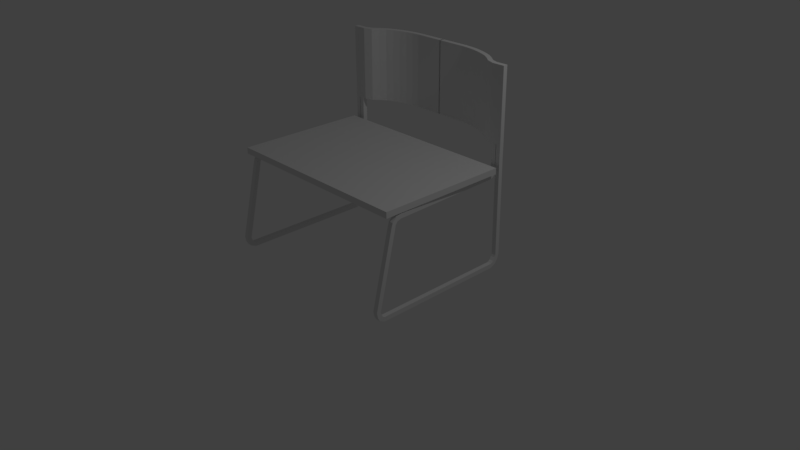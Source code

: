 # Source: char2.blend  (saved by Blender 2.78.0; exported with 4.5.12 LTS)
import bpy
from mathutils import Matrix  # noqa: F401  (used for matrix-valued properties, if any)

bpy.ops.wm.read_factory_settings(use_empty=True)
scene = bpy.context.scene
scene.name = 'Scene'

# ---- collections
col_collection_1 = bpy.data.collections.new('Collection 1'); scene.collection.children.link(col_collection_1)

# ---- materials (node trees are filled in below, after node groups)
mat_material = bpy.data.materials.new('Material')
mat_material.alpha_threshold = 0.0
mat_material.use_transparent_shadow = False
mat_material.roughness = 0.5
mat_material.line_color = (0.0, 0.0, 0.0, 1.0)

# ---- material node trees

# ---- world
world_world = bpy.data.worlds.new('World'); scene.world = world_world
world_world.color = (0.05088, 0.05088, 0.05088)
world_world.use_sun_shadow = False
world_world.sun_shadow_jitter_overblur = 0.0
world_world.cycles.sampling_method = 'MANUAL'

# ---- cameras
cam_camera = bpy.data.cameras.new('Camera')
cam_camera.clip_end = 100.0
cam_camera.lens = 35.0
cam_camera.sensor_width = 32.0
cam_camera.sensor_height = 18.0
cam_camera.ortho_scale = 7.314
cam_camera.dof.focus_distance = 0.0
cam_camera.dof.aperture_fstop = 128.0

# ---- lights
light_lamp = bpy.data.lights.new('Lamp', 'POINT')
light_lamp.transmission_factor = 0.0
light_lamp.cutoff_distance = 30.0
light_lamp.energy = 100.0
light_lamp.shadow_buffer_clip_start = 1.001
light_lamp.shadow_soft_size = 0.1
light_lamp.shadow_maximum_resolution = 0.006
light_lamp.use_absolute_resolution = True

# ---- meshes
me_cube = bpy.data.meshes.new('Cube')
me_cube.from_pydata([(-1.225, 0.9, -0.03), (-1.225, -0.9, -0.03), (-1.285, -0.9, -0.03), (-1.285, 0.9, -0.03), (-1.225, 0.9, 0.03), (-1.225, -0.9, 0.03), (-1.285, -0.9, 0.03), (-1.285, 0.9, 0.03), (-1.225, -0.9749, 0.005108), (-1.285, -0.9749, 0.005108), (-1.225, -0.931, 0.04603), (-1.285, -0.931, 0.04603), (-1.225, -1.005, 0.05536), (-1.285, -1.005, 0.05536), (-1.225, -0.9488, 0.07729), (-1.285, -0.9488, 0.07729), (-1.225, -1.019, 0.1252), (-1.285, -1.019, 0.1252), (-1.225, -0.9609, 0.1117), (-1.285, -0.9609, 0.1117), (-1.225, -0.7952, 1.1), (-1.285, -0.7952, 1.1), (-1.225, -0.7368, 1.086), (-1.285, -0.7368, 1.086), (-1.225, 0.9728, 0.007394), (-1.285, 0.9728, 0.007394), (-1.225, 0.9369, 0.05545), (-1.285, 0.9369, 0.05545), (-1.225, 1.014, 0.06661), (-1.285, 1.014, 0.06661), (-1.225, 0.9618, 0.09645), (-1.285, 0.9618, 0.09645), (-1.225, 1.032, 0.1309), (-1.285, 1.032, 0.1309), (-1.225, 0.9722, 0.1298), (-1.285, 0.9722, 0.1298), (-1.225, 1.032, 0.1309), (-1.285, 1.032, 0.1309), (-1.225, 0.9722, 0.1298), (-1.285, 0.9722, 0.1298), (-1.225, 1.013, 1.27), (-1.285, 1.013, 1.27), (-1.225, 0.9531, 1.269), (-1.285, 0.9531, 1.269), (-1.225, -0.7759, 1.166), (-1.285, -0.7759, 1.166), (-1.225, -0.732, 1.125), (-1.285, -0.732, 1.125), (-1.225, -0.7208, 1.219), (-1.285, -0.7208, 1.219), (-1.225, -0.7032, 1.162), (-1.285, -0.7032, 1.162), (-1.226, -0.6534, 1.24), (-1.286, -0.6509, 1.238), (-1.224, -0.654, 1.18), (-1.284, -0.6515, 1.178), (-1.226, -0.6534, 1.24), (-1.286, -0.6509, 1.238), (-1.224, -0.654, 1.18), (-1.284, -0.6515, 1.178), (-1.226, -0.6534, 1.24), (-1.286, -0.6509, 1.238), (-1.224, -0.654, 1.18), (-1.284, -0.6515, 1.178), (-1.165, 0.8343, 1.227), (-1.225, 0.8368, 1.225), (-1.163, 0.8337, 1.168), (-1.223, 0.8362, 1.165), (-1.163, 0.8719, 1.222), (-1.223, 0.875, 1.222), (-1.161, 0.9013, 1.17), (-1.221, 0.9045, 1.17), (-1.161, 0.9152, 1.242), (-1.221, 0.9182, 1.243), (-1.159, 0.9669, 1.211), (-1.219, 0.9699, 1.212), (-1.157, 0.9517, 1.269), (-1.217, 0.9538, 1.272), (-1.155, 1.012, 1.269), (-1.215, 1.014, 1.271), (-1.223, 1.012, 1.389), (-1.283, 1.012, 1.389), (-1.223, 0.9524, 1.388), (-1.283, 0.9524, 1.388), (-1.155, 0.9511, 1.597), (-1.215, 0.9531, 1.599), (-1.153, 1.011, 1.596), (-1.213, 1.013, 1.599), (-1.223, 1.012, 1.598), (-1.283, 1.012, 1.598), (-1.223, 0.9524, 1.596), (-1.283, 0.9524, 1.596), (-1.223, 1.003, 2.56), (-1.283, 1.003, 2.56), (-1.223, 0.9428, 2.558), (-1.283, 0.9428, 2.558), (-1.135, 1.01, 1.598), (-1.114, 0.9539, 1.596), (-1.131, 1.001, 2.56), (-1.111, 0.9449, 2.558), (-1.051, 1.038, 1.598), (-1.012, 0.9925, 1.596), (-1.045, 1.031, 2.56), (-1.006, 0.9852, 2.558), (-0.972, 1.105, 1.598), (-0.9376, 1.055, 1.596), (-0.9665, 1.097, 2.56), (-0.9321, 1.048, 2.558), (-0.8848, 1.165, 1.598), (-0.8595, 1.111, 1.596), (-0.8808, 1.156, 2.56), (-0.8554, 1.102, 2.558), (-0.7914, 1.208, 1.598), (-0.7709, 1.152, 1.596), (-0.7881, 1.199, 2.56), (-0.7676, 1.143, 2.558), (-0.6945, 1.244, 1.598), (-0.679, 1.186, 1.596), (-0.6921, 1.234, 2.56), (-0.6765, 1.176, 2.558), (-0.595, 1.27, 1.598), (-0.5846, 1.211, 1.596), (-0.5933, 1.261, 2.56), (-0.5829, 1.202, 2.558), (-0.4935, 1.288, 1.598), (-0.4883, 1.228, 1.596), (-0.4927, 1.278, 2.56), (-0.4874, 1.219, 2.558), (-0.3908, 1.297, 1.598), (-0.3908, 1.237, 1.596), (-0.3908, 1.287, 2.56), (-0.3908, 1.227, 2.558), (0.009162, 1.297, 1.598), (0.009162, 1.237, 1.596), (0.009165, 1.287, 2.56), (0.009165, 1.227, 2.558), (-1.289, -0.8695, 1.248), (-1.289, -0.8695, 1.328), (-1.289, 0.8949, 1.248), (-1.289, 0.8949, 1.328), (0.0003099, -0.8695, 1.248), (0.0003099, -0.8695, 1.328), (0.0003099, 0.8949, 1.248), (0.0003099, 0.8949, 1.328)], [], [(0, 1, 2, 3), (4, 7, 6, 5), (0, 4, 5, 1), (2, 1, 8, 9), (2, 6, 7, 3), (0, 3, 25, 24), (11, 9, 13, 15), (5, 6, 11, 10), (6, 2, 9, 11), (1, 5, 10, 8), (14, 15, 19, 18), (9, 8, 12, 13), (10, 11, 15, 14), (8, 10, 14, 12), (19, 17, 21, 23), (12, 14, 18, 16), (15, 13, 17, 19), (13, 12, 16, 17), (23, 21, 45, 47), (17, 16, 20, 21), (18, 19, 23, 22), (16, 18, 22, 20), (27, 26, 30, 31), (4, 0, 24, 26), (7, 4, 26, 27), (3, 7, 27, 25), (29, 31, 35, 33), (26, 24, 28, 30), (25, 27, 31, 29), (24, 25, 29, 28), (32, 33, 37, 36), (28, 29, 33, 32), (31, 30, 34, 35), (30, 28, 32, 34), (39, 38, 42, 43), (35, 34, 38, 39), (34, 32, 36, 38), (33, 35, 39, 37), (41, 43, 83, 81), (38, 36, 40, 42), (37, 39, 43, 41), (36, 37, 41, 40), (46, 47, 51, 50), (21, 20, 44, 45), (22, 23, 47, 46), (20, 22, 46, 44), (48, 50, 54, 52), (44, 46, 50, 48), (47, 45, 49, 51), (45, 44, 48, 49), (55, 53, 57, 59), (51, 49, 53, 55), (49, 48, 52, 53), (50, 51, 55, 54), (58, 59, 63, 62), (53, 52, 56, 57), (54, 55, 59, 58), (52, 54, 58, 56), (63, 61, 65, 67), (56, 58, 62, 60), (59, 57, 61, 63), (57, 56, 60, 61), (67, 65, 69, 71), (61, 60, 64, 65), (62, 63, 67, 66), (60, 62, 66, 64), (70, 71, 75, 74), (65, 64, 68, 69), (66, 67, 71, 70), (64, 66, 70, 68), (75, 73, 77, 79), (68, 70, 74, 72), (71, 69, 73, 75), (69, 68, 72, 73), (77, 76, 84, 85), (73, 72, 76, 77), (74, 75, 79, 78), (72, 74, 78, 76), (83, 82, 90, 91), (84, 86, 87, 85), (40, 41, 81, 80), (78, 79, 87, 86), (76, 78, 86, 84), (43, 42, 82, 83), (42, 40, 80, 82), (79, 77, 85, 87), (91, 90, 94, 95), (82, 80, 88, 90), (81, 83, 91, 89), (80, 81, 89, 88), (94, 92, 93, 95), (92, 94, 99, 98), (89, 91, 95, 93), (88, 89, 93, 92), (99, 97, 101, 103), (88, 92, 98, 96), (90, 88, 96, 97), (94, 90, 97, 99), (100, 102, 106, 104), (97, 96, 100, 101), (96, 98, 102, 100), (98, 99, 103, 102), (107, 105, 109, 111), (102, 103, 107, 106), (103, 101, 105, 107), (101, 100, 104, 105), (111, 109, 113, 115), (105, 104, 108, 109), (104, 106, 110, 108), (106, 107, 111, 110), (112, 114, 118, 116), (109, 108, 112, 113), (108, 110, 114, 112), (110, 111, 115, 114), (119, 117, 121, 123), (114, 115, 119, 118), (115, 113, 117, 119), (113, 112, 116, 117), (121, 120, 124, 125), (117, 116, 120, 121), (116, 118, 122, 120), (118, 119, 123, 122), (124, 126, 130, 128), (120, 122, 126, 124), (122, 123, 127, 126), (123, 121, 125, 127), (131, 129, 133, 135), (126, 127, 131, 130), (127, 125, 129, 131), (125, 124, 128, 129), (133, 132, 134, 135), (129, 128, 132, 133), (128, 130, 134, 132), (130, 131, 135, 134), (136, 137, 139, 138), (138, 139, 143, 142), (142, 143, 141, 140), (140, 141, 137, 136), (138, 142, 140, 136), (143, 139, 137, 141)])
me_cube.materials.append(mat_material)
me_cube.use_remesh_preserve_volume = False
me_cube.use_remesh_preserve_attributes = False
me_cube.use_mirror_vertex_groups = False
me_cube.update()

# ---- objects
ob_cube = bpy.data.objects.new('Cube', me_cube)
ob_lamp = bpy.data.objects.new('Lamp', light_lamp)
ob_camera = bpy.data.objects.new('Camera', cam_camera)

# ---- transforms, parenting, visibility, modifiers, constraints
ob_cube.location = (0.0, 0.0, 0.0)
ob_cube.lock_rotations_4d = False
ob_cube.empty_display_type = 'ARROWS'
ob_cube.lineart.crease_threshold = 0.0
_m = ob_cube.modifiers.new('ミラー', 'MIRROR')
ob_lamp.location = (4.076, 1.005, 5.904)
ob_lamp.rotation_euler = (0.6503, 0.05522, 1.866)
ob_lamp.lock_rotations_4d = False
ob_lamp.empty_display_type = 'ARROWS'
ob_lamp.color = (0.0, 0.0, 0.0, 0.0)
ob_lamp.lineart.crease_threshold = 0.0
ob_camera.location = (7.481, -6.508, 5.344)
ob_camera.rotation_euler = (1.109, 0.0, 0.8149)
ob_camera.lock_rotations_4d = False
ob_camera.empty_display_type = 'ARROWS'
ob_camera.color = (0.0, 0.0, 0.0, 0.0)
ob_camera.display_type = 'WIRE'
ob_camera.lineart.crease_threshold = 0.0

# ---- collection membership
col_collection_1.objects.link(ob_cube)
col_collection_1.objects.link(ob_lamp)
col_collection_1.objects.link(ob_camera)

# ---- scene / render settings (as saved in the file)
scene.camera = ob_camera
scene.frame_start = 1; scene.frame_end = 250; scene.frame_set(1)
scene.render.engine = 'BLENDER_EEVEE_NEXT'
scene.render.resolution_percentage = 50
scene.render.dither_intensity = 0.0
scene.cycles.use_denoising = False
scene.cycles.samples = 128
scene.cycles.sampling_pattern = 'TABULATED_SOBOL'
scene.cycles.light_sampling_threshold = 0.0
scene.cycles.use_adaptive_sampling = False
scene.cycles.use_light_tree = False
scene.cycles.blur_glossy = 0.0
scene.cycles.sample_clamp_indirect = 0.0
scene.view_settings.view_transform = 'Standard'
bpy.context.view_layer.update()
